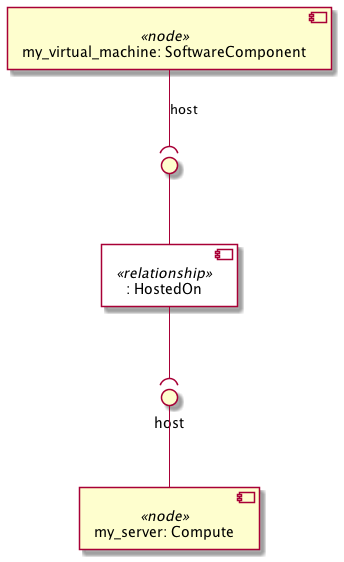

The diagram above was rendered by PlantUML. Its source (embedded in the PNG):
@startuml
skinparam componentStyle uml2
skinparam component {
  backgroundColor<<relationship>> White
}

component "my_virtual_machine: SoftwareComponent" <<node>> as node_my_virtual_machine
component ": HostedOn" <<relationship>> as node_my_virtual_machine_host_relationship0
interface " " as node_my_virtual_machine_host_relationship0_source
node_my_virtual_machine_host_relationship0_source -- node_my_virtual_machine_host_relationship0
node_my_virtual_machine --( node_my_virtual_machine_host_relationship0_source : host

component "my_server: Compute" <<node>> as node_my_server
interface "host" as node_my_server_host
node_my_server_host -- node_my_server

node_my_virtual_machine_host_relationship0 --( node_my_server_host
@enduml